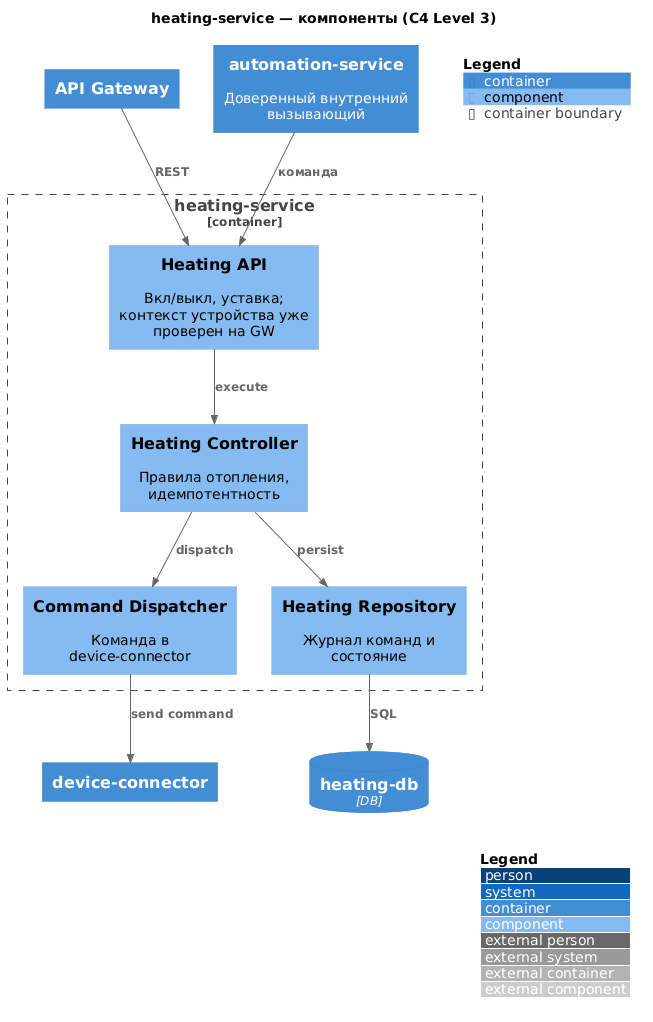

The diagram above was rendered by PlantUML. Its source (embedded in the PNG):
@startuml to-be-c4-components-heating
!include https://raw.githubusercontent.com/plantuml-stdlib/C4-PlantUML/master/C4_Component.puml

LAYOUT_WITH_LEGEND()

title heating-service — компоненты (C4 Level 3)

Container_Boundary(heating, "heating-service") {
    Component(api, "Heating API", "", "Вкл/выкл, уставка; контекст устройства уже проверен на GW")
    Component(ctrl, "Heating Controller", "", "Правила отопления, идемпотентность")
    Component(cmd, "Command Dispatcher", "", "Команда в device-connector")
    Component(repo, "Heating Repository", "", "Журнал команд и состояние")
}

ContainerDb(db, "heating-db", "DB", "")
Container(connector, "device-connector", "", "")
Container(gateway, "API Gateway", "", "")
Container(automation, "automation-service", "", "Доверенный внутренний вызывающий")

Rel(gateway, api, "REST")
Rel(automation, api, "команда")
Rel(api, ctrl, "execute")
Rel(ctrl, cmd, "dispatch")
Rel(ctrl, repo, "persist")
Rel(cmd, connector, "send command")
Rel(repo, db, "SQL")

SHOW_FLOATING_LEGEND()
@enduml